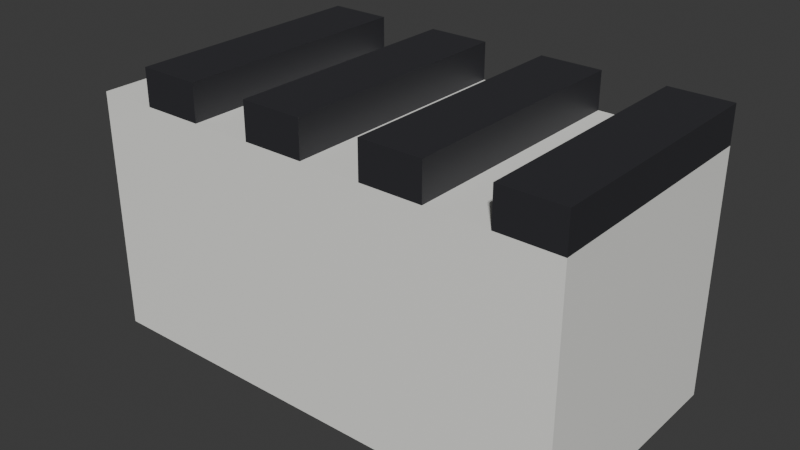 # Source: game2_week07_keyboard.blend  (saved by Blender 5.2.45; exported with 4.5.12 LTS)
import bpy
from mathutils import Matrix  # noqa: F401  (used for matrix-valued properties, if any)

bpy.ops.wm.read_factory_settings(use_empty=True)
scene = bpy.context.scene
scene.name = 'Scene'

# ---- collections
col_collection = bpy.data.collections.new('Collection'); scene.collection.children.link(col_collection)

# ---- materials (node trees are filled in below, after node groups)
mat_key_white = bpy.data.materials.new('key_white')
mat_key_black = bpy.data.materials.new('key_black')

# ---- material node trees
mat_key_white.use_nodes = True; mat_key_white.node_tree.nodes.clear()
_N = mat_key_white.node_tree.nodes; _L = mat_key_white.node_tree.links
n0 = _N.new('ShaderNodeBsdfPrincipled'); n0.name = 'Principled BSDF'; n0.location = (-200, 100)
n0.inputs[0].default_value = (0.92, 0.92, 0.88, 1.0)
n0.inputs[10].default_value = 0.005
n1 = _N.new('ShaderNodeOutputMaterial'); n1.name = 'Material Output'; n1.location = (200, 100)
_L.new(n0.outputs[0], n1.inputs[0])
n1.is_active_output = True
mat_key_black.use_nodes = True; mat_key_black.node_tree.nodes.clear()
_N = mat_key_black.node_tree.nodes; _L = mat_key_black.node_tree.links
n0 = _N.new('ShaderNodeBsdfPrincipled'); n0.name = 'Principled BSDF'; n0.location = (-200, 100)
n0.inputs[0].default_value = (0.03, 0.03, 0.035, 1.0)
n0.inputs[10].default_value = 0.005
n1 = _N.new('ShaderNodeOutputMaterial'); n1.name = 'Material Output'; n1.location = (200, 100)
_L.new(n0.outputs[0], n1.inputs[0])
n1.is_active_output = True

# ---- world
world_world = bpy.data.worlds.new('World'); scene.world = world_world
world_world.use_nodes = True; world_world.node_tree.nodes.clear()
_N = world_world.node_tree.nodes; _L = world_world.node_tree.links
n0 = _N.new('ShaderNodeOutputWorld'); n0.name = 'World Output'; n0.location = (200, 100)
n1 = _N.new('ShaderNodeBackground'); n1.name = 'Background'; n1.location = (-200, 100)
n1.inputs[0].default_value = (0.05088, 0.05088, 0.05088, 1.0)
_L.new(n1.outputs[0], n0.inputs[0])
n0.is_active_output = True
world_world.color = (0.05088, 0.05088, 0.05088)
world_world.sun_shadow_jitter_overblur = 0.0

# ---- meshes
me_keyboard = bpy.data.meshes.new('Keyboard')
me_keyboard.from_pydata([(-2.0, -1.0, -1.0), (-2.0, -1.0, 1.0), (-2.0, 1.0, -1.0), (-2.0, 1.0, 1.0), (2.0, -1.0, -1.0), (2.0, -1.0, 1.0), (2.0, 1.0, -1.0), (2.0, 1.0, 1.0), (1.5, 1.0, -1.0), (1.0, 1.0, -1.0), (0.5, 1.0, -1.0), (0.0, 1.0, -1.0), (-0.5, 1.0, -1.0), (-1.0, 1.0, -1.0), (-1.5, 1.0, -1.0), (-1.5, 1.0, 1.0), (-1.0, 1.0, 1.0), (-0.5, 1.0, 1.0), (0.0, 1.0, 1.0), (0.5, 1.0, 1.0), (1.0, 1.0, 1.0), (1.5, 1.0, 1.0), (-1.5, -1.0, -1.0), (-1.0, -1.0, -1.0), (-0.5, -1.0, -1.0), (0.0, -1.0, -1.0), (0.5, -1.0, -1.0), (1.0, -1.0, -1.0), (1.5, -1.0, -1.0), (1.5, -1.0, 1.0), (1.0, -1.0, 1.0), (0.5, -1.0, 1.0), (0.0, -1.0, 1.0), (-0.5, -1.0, 1.0), (-1.0, -1.0, 1.0), (-1.5, -1.0, 1.0), (1.5, 1.0, 1.3), (2.0, 1.0, 1.3), (2.0, -1.0, 1.3), (-1.5, 1.0, 1.3), (-1.0, 1.0, 1.3), (-0.5, 1.0, 1.3), (0.0, 1.0, 1.3), (0.5, 1.0, 1.3), (1.0, 1.0, 1.3), (1.5, -1.0, 1.3), (1.0, -1.0, 1.3), (0.5, -1.0, 1.3), (0.0, -1.0, 1.3), (-0.5, -1.0, 1.3), (-1.0, -1.0, 1.3), (-1.5, -1.0, 1.3)], [], [(0, 1, 3, 2), (8, 21, 7, 6), (6, 7, 5, 4), (22, 35, 1, 0), (8, 6, 4, 28), (15, 3, 1, 35), (34, 16, 40, 50), (21, 20, 30, 29), (33, 32, 48, 49), (19, 18, 32, 31), (18, 17, 41, 42), (17, 16, 34, 33), (17, 33, 49, 41), (2, 14, 22, 0), (14, 13, 23, 22), (13, 12, 24, 23), (12, 11, 25, 24), (11, 10, 26, 25), (10, 9, 27, 26), (9, 8, 28, 27), (4, 5, 29, 28), (28, 29, 30, 27), (27, 30, 31, 26), (26, 31, 32, 25), (25, 32, 33, 24), (24, 33, 34, 23), (23, 34, 35, 22), (2, 3, 15, 14), (14, 15, 16, 13), (13, 16, 17, 12), (12, 17, 18, 11), (11, 18, 19, 10), (10, 19, 20, 9), (9, 20, 21, 8), (37, 36, 45, 38), (44, 43, 47, 46), (42, 41, 49, 48), (40, 39, 51, 50), (5, 7, 37, 38), (15, 35, 51, 39), (20, 19, 43, 44), (35, 34, 50, 51), (21, 29, 45, 36), (29, 5, 38, 45), (30, 20, 44, 46), (7, 21, 36, 37), (19, 31, 47, 43), (16, 15, 39, 40), (31, 30, 46, 47), (32, 18, 42, 48)])
me_keyboard.polygons.foreach_set('material_index', [0, 0, 0, 0, 0, 0, 1, 0, 1, 0, 1, 0, 1, 0, 0, 0, 0, 0, 0, 0, 0, 0, 0, 0, 0, 0, 0, 0, 0, 0, 0, 0, 0, 0, 1, 1, 1, 1, 1, 1, 1, 1, 1, 1, 1, 1, 1, 1, 1, 1])
_uv = me_keyboard.uv_layers.new(name='UVMap')
_uv.uv.foreach_set('vector', [0.375, 0.0, 0.625, 0.0, 0.625, 0.25, 0.375, 0.25, 0.375, 0.4688, 0.625, 0.4688, 0.625, 0.5, 0.375, 0.5, 0.375, 0.5, 0.625, 0.5, 0.625, 0.75, 0.375, 0.75, 0.375, 0.9688, 0.625, 0.9688, 0.625, 1.0, 0.375, 1.0, 0.3438, 0.5, 0.375, 0.5, 0.375, 0.75, 0.3438, 0.75, 0.8438, 0.5, 0.875, 0.5, 0.875, 0.75, 0.8438, 0.75, 0.8125, 0.75, 0.8125, 0.5, 0.8125, 0.5, 0.8125, 0.75, 0.6562, 0.5, 0.6875, 0.5, 0.6875, 0.75, 0.6562, 0.75, 0.625, 0.9062, 0.625, 0.875, 0.625, 0.875, 0.625, 0.9062, 0.7188, 0.5, 0.75, 0.5, 0.75, 0.75, 0.7188, 0.75, 0.625, 0.375, 0.625, 0.3438, 0.625, 0.3438, 0.625, 0.375, 0.7812, 0.5, 0.8125, 0.5, 0.8125, 0.75, 0.7812, 0.75, 0.7812, 0.5, 0.7812, 0.75, 0.7812, 0.75, 0.7812, 0.5, 0.125, 0.5, 0.1562, 0.5, 0.1562, 0.75, 0.125, 0.75, 0.1562, 0.5, 0.1875, 0.5, 0.1875, 0.75, 0.1562, 0.75, 0.1875, 0.5, 0.2188, 0.5, 0.2188, 0.75, 0.1875, 0.75, 0.2188, 0.5, 0.25, 0.5, 0.25, 0.75, 0.2188, 0.75, 0.25, 0.5, 0.2812, 0.5, 0.2812, 0.75, 0.25, 0.75, 0.2812, 0.5, 0.3125, 0.5, 0.3125, 0.75, 0.2812, 0.75, 0.3125, 0.5, 0.3438, 0.5, 0.3438, 0.75, 0.3125, 0.75, 0.375, 0.75, 0.625, 0.75, 0.625, 0.7812, 0.375, 0.7812, 0.375, 0.7812, 0.625, 0.7812, 0.625, 0.8125, 0.375, 0.8125, 0.375, 0.8125, 0.625, 0.8125, 0.625, 0.8438, 0.375, 0.8438, 0.375, 0.8438, 0.625, 0.8438, 0.625, 0.875, 0.375, 0.875, 0.375, 0.875, 0.625, 0.875, 0.625, 0.9062, 0.375, 0.9062, 0.375, 0.9062, 0.625, 0.9062, 0.625, 0.9375, 0.375, 0.9375, 0.375, 0.9375, 0.625, 0.9375, 0.625, 0.9688, 0.375, 0.9688, 0.375, 0.25, 0.625, 0.25, 0.625, 0.2812, 0.375, 0.2812, 0.375, 0.2812, 0.625, 0.2812, 0.625, 0.3125, 0.375, 0.3125, 0.375, 0.3125, 0.625, 0.3125, 0.625, 0.3438, 0.375, 0.3438, 0.375, 0.3438, 0.625, 0.3438, 0.625, 0.375, 0.375, 0.375, 0.375, 0.375, 0.625, 0.375, 0.625, 0.4062, 0.375, 0.4062, 0.375, 0.4062, 0.625, 0.4062, 0.625, 0.4375, 0.375, 0.4375, 0.375, 0.4375, 0.625, 0.4375, 0.625, 0.4688, 0.375, 0.4688, 0.625, 0.5, 0.6562, 0.5, 0.6562, 0.75, 0.625, 0.75, 0.6875, 0.5, 0.7188, 0.5, 0.7188, 0.75, 0.6875, 0.75, 0.75, 0.5, 0.7812, 0.5, 0.7812, 0.75, 0.75, 0.75, 0.8125, 0.5, 0.8438, 0.5, 0.8438, 0.75, 0.8125, 0.75, 0.625, 0.75, 0.625, 0.5, 0.625, 0.5, 0.625, 0.75, 0.8438, 0.5, 0.8438, 0.75, 0.8438, 0.75, 0.8438, 0.5, 0.625, 0.4375, 0.625, 0.4062, 0.625, 0.4062, 0.625, 0.4375, 0.625, 0.9688, 0.625, 0.9375, 0.625, 0.9375, 0.625, 0.9688, 0.6562, 0.5, 0.6562, 0.75, 0.6562, 0.75, 0.6562, 0.5, 0.625, 0.7812, 0.625, 0.75, 0.625, 0.75, 0.625, 0.7812, 0.6875, 0.75, 0.6875, 0.5, 0.6875, 0.5, 0.6875, 0.75, 0.625, 0.5, 0.625, 0.4688, 0.625, 0.4688, 0.625, 0.5, 0.7188, 0.5, 0.7188, 0.75, 0.7188, 0.75, 0.7188, 0.5, 0.625, 0.3125, 0.625, 0.2812, 0.625, 0.2812, 0.625, 0.3125, 0.625, 0.8438, 0.625, 0.8125, 0.625, 0.8125, 0.625, 0.8438, 0.75, 0.75, 0.75, 0.5, 0.75, 0.5, 0.75, 0.75])
me_keyboard.materials.append(mat_key_white)
me_keyboard.materials.append(mat_key_black)
me_keyboard.update()

# ---- objects
ob_keyboard = bpy.data.objects.new('Keyboard', me_keyboard)

# ---- transforms, parenting, visibility, modifiers, constraints
ob_keyboard.location = (0.0, 0.0, 0.0)

# ---- collection membership
col_collection.objects.link(ob_keyboard)

# ---- scene / render settings (as saved in the file)
scene.frame_start = 1; scene.frame_end = 250; scene.frame_set(1)
scene.render.engine = 'BLENDER_EEVEE_NEXT'
scene.render.bake_bias = 0.0
scene.render.bake_samples = 0
scene.render.compositor_device = 'GPU'
scene.eevee.use_volume_custom_range = False
scene.eevee.fast_gi_thickness_near = 0.1
scene.eevee.fast_gi_thickness_far = 0.0
scene.eevee.ray_tracing_options.screen_trace_thickness = 0.1
bpy.context.view_layer.update()

# ---- added for rendering (the .blend has no active camera and no usable light): camera, sun
cam_auto = bpy.data.cameras.new('AutoCamera')
cam_auto.lens = 50.0
cam_auto.sensor_width = 36.0
cam_auto.clip_end = 1000.0
ob_auto_camera = bpy.data.objects.new('AutoCamera', cam_auto)
scene.collection.objects.link(ob_auto_camera)
ob_auto_camera.location = (4.65288, -5.58345, 3.8723)
ob_auto_camera.rotation_euler = (1.09748, -7.21219e-08, 0.694738)
scene.camera = ob_auto_camera
light_auto_sun = bpy.data.lights.new('AutoSun', 'SUN')
light_auto_sun.energy = 3.0
light_auto_sun.angle = 0.0523599
ob_auto_sun = bpy.data.objects.new('AutoSun', light_auto_sun)
scene.collection.objects.link(ob_auto_sun)
ob_auto_sun.rotation_euler = (0.872665, 0.174533, 0.523599)
bpy.context.view_layer.update()
